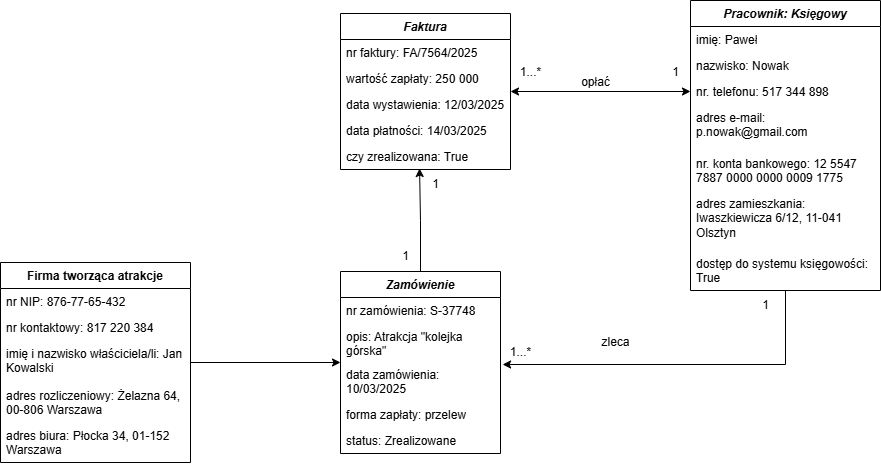

The diagram above was exported from draw.io. Its source (the exported page's mxGraphModel, read from the mxfile embedded in the PNG):
<mxGraphModel dx="1428" dy="791" grid="1" gridSize="10" guides="1" tooltips="1" connect="1" arrows="1" fold="1" page="1" pageScale="1" pageWidth="827" pageHeight="1169" math="0" shadow="0">
  <root>
    <mxCell id="WIyWlLk6GJQsqaUBKTNV-0" />
    <mxCell id="WIyWlLk6GJQsqaUBKTNV-1" parent="WIyWlLk6GJQsqaUBKTNV-0" />
    <mxCell id="ZdGfvuFn95MMMhNWlHd1-4" value="&lt;i&gt;Pracownik: Księgowy&lt;/i&gt;" style="swimlane;fontStyle=1;align=center;verticalAlign=top;childLayout=stackLayout;horizontal=1;startSize=26;horizontalStack=0;resizeParent=1;resizeParentMax=0;resizeLast=0;collapsible=1;marginBottom=0;whiteSpace=wrap;html=1;" parent="WIyWlLk6GJQsqaUBKTNV-1" vertex="1">
      <mxGeometry x="790" y="123" width="190" height="290" as="geometry" />
    </mxCell>
    <mxCell id="ZdGfvuFn95MMMhNWlHd1-5" value="imię: Paweł" style="text;strokeColor=none;fillColor=none;align=left;verticalAlign=top;spacingLeft=4;spacingRight=4;overflow=hidden;rotatable=0;points=[[0,0.5],[1,0.5]];portConstraint=eastwest;whiteSpace=wrap;html=1;" parent="ZdGfvuFn95MMMhNWlHd1-4" vertex="1">
      <mxGeometry y="26" width="190" height="26" as="geometry" />
    </mxCell>
    <mxCell id="ZdGfvuFn95MMMhNWlHd1-6" value="nazwisko: Nowak" style="text;strokeColor=none;fillColor=none;align=left;verticalAlign=top;spacingLeft=4;spacingRight=4;overflow=hidden;rotatable=0;points=[[0,0.5],[1,0.5]];portConstraint=eastwest;whiteSpace=wrap;html=1;" parent="ZdGfvuFn95MMMhNWlHd1-4" vertex="1">
      <mxGeometry y="52" width="190" height="26" as="geometry" />
    </mxCell>
    <mxCell id="ZdGfvuFn95MMMhNWlHd1-7" value="nr. telefonu: 517 344 898" style="text;strokeColor=none;fillColor=none;align=left;verticalAlign=top;spacingLeft=4;spacingRight=4;overflow=hidden;rotatable=0;points=[[0,0.5],[1,0.5]];portConstraint=eastwest;whiteSpace=wrap;html=1;" parent="ZdGfvuFn95MMMhNWlHd1-4" vertex="1">
      <mxGeometry y="78" width="190" height="26" as="geometry" />
    </mxCell>
    <mxCell id="ZdGfvuFn95MMMhNWlHd1-8" value="adres e-mail: p.nowak@gmail.com" style="text;strokeColor=none;fillColor=none;align=left;verticalAlign=top;spacingLeft=4;spacingRight=4;overflow=hidden;rotatable=0;points=[[0,0.5],[1,0.5]];portConstraint=eastwest;whiteSpace=wrap;html=1;" parent="ZdGfvuFn95MMMhNWlHd1-4" vertex="1">
      <mxGeometry y="104" width="190" height="46" as="geometry" />
    </mxCell>
    <mxCell id="ZdGfvuFn95MMMhNWlHd1-10" value="nr. konta bankowego: 12 5547 7887 0000 0000 0009 1775" style="text;strokeColor=none;fillColor=none;align=left;verticalAlign=top;spacingLeft=4;spacingRight=4;overflow=hidden;rotatable=0;points=[[0,0.5],[1,0.5]];portConstraint=eastwest;whiteSpace=wrap;html=1;" parent="ZdGfvuFn95MMMhNWlHd1-4" vertex="1">
      <mxGeometry y="150" width="190" height="40" as="geometry" />
    </mxCell>
    <mxCell id="ZdGfvuFn95MMMhNWlHd1-9" value="adres zamieszkania: Iwaszkiewicza 6/12, 11-041 Olsztyn" style="text;strokeColor=none;fillColor=none;align=left;verticalAlign=top;spacingLeft=4;spacingRight=4;overflow=hidden;rotatable=0;points=[[0,0.5],[1,0.5]];portConstraint=eastwest;whiteSpace=wrap;html=1;" parent="ZdGfvuFn95MMMhNWlHd1-4" vertex="1">
      <mxGeometry y="190" width="190" height="60" as="geometry" />
    </mxCell>
    <mxCell id="3bYghzwe2FGexoodPoaD-8" value="dostęp do systemu księgowości: True" style="text;strokeColor=none;fillColor=none;align=left;verticalAlign=top;spacingLeft=4;spacingRight=4;overflow=hidden;rotatable=0;points=[[0,0.5],[1,0.5]];portConstraint=eastwest;whiteSpace=wrap;html=1;" vertex="1" parent="ZdGfvuFn95MMMhNWlHd1-4">
      <mxGeometry y="250" width="190" height="40" as="geometry" />
    </mxCell>
    <mxCell id="ZdGfvuFn95MMMhNWlHd1-38" value="Firma tworząca atrakcje" style="swimlane;fontStyle=1;align=center;verticalAlign=top;childLayout=stackLayout;horizontal=1;startSize=26;horizontalStack=0;resizeParent=1;resizeParentMax=0;resizeLast=0;collapsible=1;marginBottom=0;whiteSpace=wrap;html=1;" parent="WIyWlLk6GJQsqaUBKTNV-1" vertex="1">
      <mxGeometry x="100" y="385" width="190" height="200" as="geometry" />
    </mxCell>
    <mxCell id="ZdGfvuFn95MMMhNWlHd1-1" value="nr NIP: 876-77-65-432" style="text;strokeColor=none;fillColor=none;align=left;verticalAlign=top;spacingLeft=4;spacingRight=4;overflow=hidden;rotatable=0;points=[[0,0.5],[1,0.5]];portConstraint=eastwest;whiteSpace=wrap;html=1;" parent="ZdGfvuFn95MMMhNWlHd1-38" vertex="1">
      <mxGeometry y="26" width="190" height="26" as="geometry" />
    </mxCell>
    <mxCell id="ZdGfvuFn95MMMhNWlHd1-34" value="nr kontaktowy: 817 220 384" style="text;strokeColor=none;fillColor=none;align=left;verticalAlign=top;spacingLeft=4;spacingRight=4;overflow=hidden;rotatable=0;points=[[0,0.5],[1,0.5]];portConstraint=eastwest;whiteSpace=wrap;html=1;" parent="ZdGfvuFn95MMMhNWlHd1-38" vertex="1">
      <mxGeometry y="52" width="190" height="26" as="geometry" />
    </mxCell>
    <mxCell id="ZdGfvuFn95MMMhNWlHd1-35" value="imię i nazwisko właściciela/li: Jan Kowalski" style="text;strokeColor=none;fillColor=none;align=left;verticalAlign=top;spacingLeft=4;spacingRight=4;overflow=hidden;rotatable=0;points=[[0,0.5],[1,0.5]];portConstraint=eastwest;whiteSpace=wrap;html=1;" parent="ZdGfvuFn95MMMhNWlHd1-38" vertex="1">
      <mxGeometry y="78" width="190" height="42" as="geometry" />
    </mxCell>
    <mxCell id="ZdGfvuFn95MMMhNWlHd1-42" value="adres rozliczeniowy: Żelazna 64, 00-806 Warszawa&amp;nbsp;" style="text;strokeColor=none;fillColor=none;align=left;verticalAlign=top;spacingLeft=4;spacingRight=4;overflow=hidden;rotatable=0;points=[[0,0.5],[1,0.5]];portConstraint=eastwest;whiteSpace=wrap;html=1;" parent="ZdGfvuFn95MMMhNWlHd1-38" vertex="1">
      <mxGeometry y="120" width="190" height="40" as="geometry" />
    </mxCell>
    <mxCell id="ZdGfvuFn95MMMhNWlHd1-43" value="adres biura: Płocka 34, 01-152 Warszawa" style="text;strokeColor=none;fillColor=none;align=left;verticalAlign=top;spacingLeft=4;spacingRight=4;overflow=hidden;rotatable=0;points=[[0,0.5],[1,0.5]];portConstraint=eastwest;whiteSpace=wrap;html=1;" parent="ZdGfvuFn95MMMhNWlHd1-38" vertex="1">
      <mxGeometry y="160" width="190" height="40" as="geometry" />
    </mxCell>
    <mxCell id="ZdGfvuFn95MMMhNWlHd1-46" value="&lt;i&gt;Zamówienie&lt;/i&gt;" style="swimlane;fontStyle=1;align=center;verticalAlign=top;childLayout=stackLayout;horizontal=1;startSize=26;horizontalStack=0;resizeParent=1;resizeParentMax=0;resizeLast=0;collapsible=1;marginBottom=0;whiteSpace=wrap;html=1;" parent="WIyWlLk6GJQsqaUBKTNV-1" vertex="1">
      <mxGeometry x="440" y="394" width="160" height="182" as="geometry" />
    </mxCell>
    <mxCell id="ZdGfvuFn95MMMhNWlHd1-47" value="nr zamówienia: S-37748" style="text;strokeColor=none;fillColor=none;align=left;verticalAlign=top;spacingLeft=4;spacingRight=4;overflow=hidden;rotatable=0;points=[[0,0.5],[1,0.5]];portConstraint=eastwest;whiteSpace=wrap;html=1;" parent="ZdGfvuFn95MMMhNWlHd1-46" vertex="1">
      <mxGeometry y="26" width="160" height="26" as="geometry" />
    </mxCell>
    <mxCell id="ZdGfvuFn95MMMhNWlHd1-61" value="opis: Atrakcja &quot;kolejka górska&quot;" style="text;strokeColor=none;fillColor=none;align=left;verticalAlign=top;spacingLeft=4;spacingRight=4;overflow=hidden;rotatable=0;points=[[0,0.5],[1,0.5]];portConstraint=eastwest;whiteSpace=wrap;html=1;" parent="ZdGfvuFn95MMMhNWlHd1-46" vertex="1">
      <mxGeometry y="52" width="160" height="38" as="geometry" />
    </mxCell>
    <mxCell id="ZdGfvuFn95MMMhNWlHd1-70" value="data zamówienia: 10/03/2025" style="text;strokeColor=none;fillColor=none;align=left;verticalAlign=top;spacingLeft=4;spacingRight=4;overflow=hidden;rotatable=0;points=[[0,0.5],[1,0.5]];portConstraint=eastwest;whiteSpace=wrap;html=1;" parent="ZdGfvuFn95MMMhNWlHd1-46" vertex="1">
      <mxGeometry y="90" width="160" height="40" as="geometry" />
    </mxCell>
    <mxCell id="ZdGfvuFn95MMMhNWlHd1-71" value="forma zapłaty: przelew" style="text;strokeColor=none;fillColor=none;align=left;verticalAlign=top;spacingLeft=4;spacingRight=4;overflow=hidden;rotatable=0;points=[[0,0.5],[1,0.5]];portConstraint=eastwest;whiteSpace=wrap;html=1;" parent="ZdGfvuFn95MMMhNWlHd1-46" vertex="1">
      <mxGeometry y="130" width="160" height="26" as="geometry" />
    </mxCell>
    <mxCell id="ZdGfvuFn95MMMhNWlHd1-72" value="status: Zrealizowane" style="text;strokeColor=none;fillColor=none;align=left;verticalAlign=top;spacingLeft=4;spacingRight=4;overflow=hidden;rotatable=0;points=[[0,0.5],[1,0.5]];portConstraint=eastwest;whiteSpace=wrap;html=1;" parent="ZdGfvuFn95MMMhNWlHd1-46" vertex="1">
      <mxGeometry y="156" width="160" height="26" as="geometry" />
    </mxCell>
    <mxCell id="ZdGfvuFn95MMMhNWlHd1-51" value="zleca" style="text;html=1;align=center;verticalAlign=middle;resizable=0;points=[];autosize=1;strokeColor=none;fillColor=none;" parent="WIyWlLk6GJQsqaUBKTNV-1" vertex="1">
      <mxGeometry x="690" y="450" width="50" height="30" as="geometry" />
    </mxCell>
    <mxCell id="ZdGfvuFn95MMMhNWlHd1-52" value="1" style="text;html=1;align=center;verticalAlign=middle;resizable=0;points=[];autosize=1;strokeColor=none;fillColor=none;" parent="WIyWlLk6GJQsqaUBKTNV-1" vertex="1">
      <mxGeometry x="850" y="413" width="30" height="30" as="geometry" />
    </mxCell>
    <mxCell id="ZdGfvuFn95MMMhNWlHd1-53" value="1...*" style="text;html=1;align=center;verticalAlign=middle;resizable=0;points=[];autosize=1;strokeColor=none;fillColor=none;" parent="WIyWlLk6GJQsqaUBKTNV-1" vertex="1">
      <mxGeometry x="600" y="460" width="40" height="30" as="geometry" />
    </mxCell>
    <mxCell id="ZdGfvuFn95MMMhNWlHd1-55" style="edgeStyle=orthogonalEdgeStyle;rounded=0;orthogonalLoop=1;jettySize=auto;html=1;" parent="WIyWlLk6GJQsqaUBKTNV-1" source="ZdGfvuFn95MMMhNWlHd1-38" target="ZdGfvuFn95MMMhNWlHd1-46" edge="1">
      <mxGeometry relative="1" as="geometry" />
    </mxCell>
    <mxCell id="3bYghzwe2FGexoodPoaD-5" style="edgeStyle=orthogonalEdgeStyle;rounded=0;orthogonalLoop=1;jettySize=auto;html=1;entryX=0;entryY=0.5;entryDx=0;entryDy=0;startArrow=classic;startFill=1;" edge="1" parent="WIyWlLk6GJQsqaUBKTNV-1" source="ZdGfvuFn95MMMhNWlHd1-57" target="ZdGfvuFn95MMMhNWlHd1-7">
      <mxGeometry relative="1" as="geometry" />
    </mxCell>
    <mxCell id="ZdGfvuFn95MMMhNWlHd1-57" value="&lt;i&gt;Faktura&lt;/i&gt;" style="swimlane;fontStyle=1;align=center;verticalAlign=top;childLayout=stackLayout;horizontal=1;startSize=26;horizontalStack=0;resizeParent=1;resizeParentMax=0;resizeLast=0;collapsible=1;marginBottom=0;whiteSpace=wrap;html=1;" parent="WIyWlLk6GJQsqaUBKTNV-1" vertex="1">
      <mxGeometry x="440" y="136" width="170" height="156" as="geometry" />
    </mxCell>
    <mxCell id="ZdGfvuFn95MMMhNWlHd1-58" value="nr faktury: FA/7564/2025" style="text;strokeColor=none;fillColor=none;align=left;verticalAlign=top;spacingLeft=4;spacingRight=4;overflow=hidden;rotatable=0;points=[[0,0.5],[1,0.5]];portConstraint=eastwest;whiteSpace=wrap;html=1;" parent="ZdGfvuFn95MMMhNWlHd1-57" vertex="1">
      <mxGeometry y="26" width="170" height="26" as="geometry" />
    </mxCell>
    <mxCell id="ZdGfvuFn95MMMhNWlHd1-63" value="wartość zapłaty: 250 000" style="text;strokeColor=none;fillColor=none;align=left;verticalAlign=top;spacingLeft=4;spacingRight=4;overflow=hidden;rotatable=0;points=[[0,0.5],[1,0.5]];portConstraint=eastwest;whiteSpace=wrap;html=1;" parent="ZdGfvuFn95MMMhNWlHd1-57" vertex="1">
      <mxGeometry y="52" width="170" height="26" as="geometry" />
    </mxCell>
    <mxCell id="ZdGfvuFn95MMMhNWlHd1-74" value="data wystawienia: 12/03/2025" style="text;strokeColor=none;fillColor=none;align=left;verticalAlign=top;spacingLeft=4;spacingRight=4;overflow=hidden;rotatable=0;points=[[0,0.5],[1,0.5]];portConstraint=eastwest;whiteSpace=wrap;html=1;" parent="ZdGfvuFn95MMMhNWlHd1-57" vertex="1">
      <mxGeometry y="78" width="170" height="26" as="geometry" />
    </mxCell>
    <mxCell id="ZdGfvuFn95MMMhNWlHd1-77" value="data płatności: 14/03/2025" style="text;strokeColor=none;fillColor=none;align=left;verticalAlign=top;spacingLeft=4;spacingRight=4;overflow=hidden;rotatable=0;points=[[0,0.5],[1,0.5]];portConstraint=eastwest;whiteSpace=wrap;html=1;" parent="ZdGfvuFn95MMMhNWlHd1-57" vertex="1">
      <mxGeometry y="104" width="170" height="26" as="geometry" />
    </mxCell>
    <mxCell id="ZdGfvuFn95MMMhNWlHd1-75" value="czy zrealizowana: True" style="text;strokeColor=none;fillColor=none;align=left;verticalAlign=top;spacingLeft=4;spacingRight=4;overflow=hidden;rotatable=0;points=[[0,0.5],[1,0.5]];portConstraint=eastwest;whiteSpace=wrap;html=1;" parent="ZdGfvuFn95MMMhNWlHd1-57" vertex="1">
      <mxGeometry y="130" width="170" height="26" as="geometry" />
    </mxCell>
    <mxCell id="ZdGfvuFn95MMMhNWlHd1-68" value="1" style="text;html=1;align=center;verticalAlign=middle;resizable=0;points=[];autosize=1;strokeColor=none;fillColor=none;" parent="WIyWlLk6GJQsqaUBKTNV-1" vertex="1">
      <mxGeometry x="760" y="180" width="30" height="30" as="geometry" />
    </mxCell>
    <mxCell id="ZdGfvuFn95MMMhNWlHd1-69" value="1...*" style="text;html=1;align=center;verticalAlign=middle;resizable=0;points=[];autosize=1;strokeColor=none;fillColor=none;" parent="WIyWlLk6GJQsqaUBKTNV-1" vertex="1">
      <mxGeometry x="610" y="180" width="40" height="30" as="geometry" />
    </mxCell>
    <mxCell id="ZdGfvuFn95MMMhNWlHd1-78" value="1" style="text;html=1;align=center;verticalAlign=middle;resizable=0;points=[];autosize=1;strokeColor=none;fillColor=none;" parent="WIyWlLk6GJQsqaUBKTNV-1" vertex="1">
      <mxGeometry x="490" y="364" width="30" height="30" as="geometry" />
    </mxCell>
    <mxCell id="ZdGfvuFn95MMMhNWlHd1-79" value="1" style="text;html=1;align=center;verticalAlign=middle;resizable=0;points=[];autosize=1;strokeColor=none;fillColor=none;" parent="WIyWlLk6GJQsqaUBKTNV-1" vertex="1">
      <mxGeometry x="520" y="292" width="30" height="30" as="geometry" />
    </mxCell>
    <mxCell id="ZdGfvuFn95MMMhNWlHd1-81" value="opłać" style="text;html=1;align=center;verticalAlign=middle;resizable=0;points=[];autosize=1;strokeColor=none;fillColor=none;" parent="WIyWlLk6GJQsqaUBKTNV-1" vertex="1">
      <mxGeometry x="670" y="190" width="50" height="30" as="geometry" />
    </mxCell>
    <mxCell id="3bYghzwe2FGexoodPoaD-2" style="edgeStyle=orthogonalEdgeStyle;rounded=0;orthogonalLoop=1;jettySize=auto;html=1;entryX=0.465;entryY=0.962;entryDx=0;entryDy=0;entryPerimeter=0;" edge="1" parent="WIyWlLk6GJQsqaUBKTNV-1" source="ZdGfvuFn95MMMhNWlHd1-46" target="ZdGfvuFn95MMMhNWlHd1-75">
      <mxGeometry relative="1" as="geometry" />
    </mxCell>
    <mxCell id="3bYghzwe2FGexoodPoaD-11" style="edgeStyle=orthogonalEdgeStyle;rounded=0;orthogonalLoop=1;jettySize=auto;html=1;entryX=1.013;entryY=0.075;entryDx=0;entryDy=0;entryPerimeter=0;" edge="1" parent="WIyWlLk6GJQsqaUBKTNV-1" source="ZdGfvuFn95MMMhNWlHd1-4" target="ZdGfvuFn95MMMhNWlHd1-70">
      <mxGeometry relative="1" as="geometry" />
    </mxCell>
  </root>
</mxGraphModel>